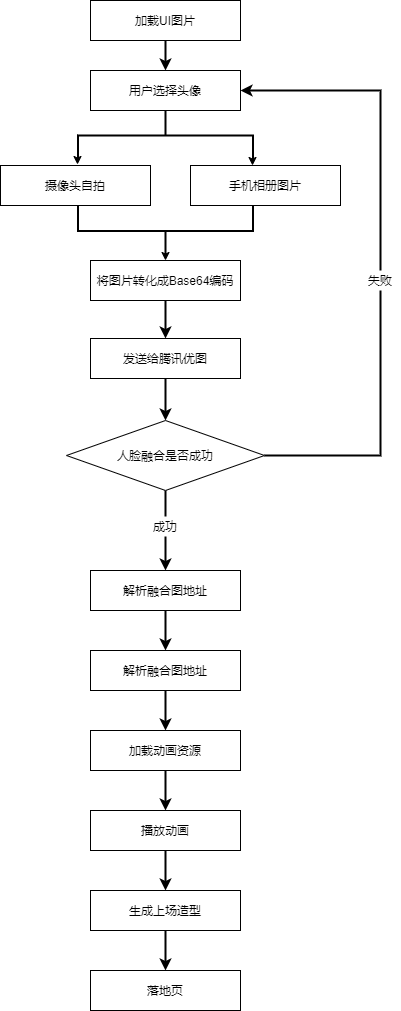

The diagram above was exported from draw.io. Its source (the exported page's mxGraphModel, read from the mxfile embedded in the PNG):
<mxGraphModel dx="2062" dy="1122" grid="1" gridSize="10" guides="1" tooltips="1" connect="1" arrows="1" fold="1" page="1" pageScale="1" pageWidth="827" pageHeight="1169" math="0" shadow="0">
  <root>
    <mxCell id="0" />
    <mxCell id="1" parent="0" />
    <mxCell id="PZiBDvgzPCjPgHAr1cfR-1" value="用户选择头像" style="rounded=0;whiteSpace=wrap;html=1;" parent="1" vertex="1">
      <mxGeometry x="320" y="80" width="150" height="40" as="geometry" />
    </mxCell>
    <mxCell id="PZiBDvgzPCjPgHAr1cfR-3" value="" style="strokeWidth=2;html=1;shape=mxgraph.flowchart.annotation_2;align=left;labelPosition=right;pointerEvents=1;rotation=90;" parent="1" vertex="1">
      <mxGeometry x="370" y="57.5" width="50" height="175" as="geometry" />
    </mxCell>
    <mxCell id="PZiBDvgzPCjPgHAr1cfR-6" value="" style="endArrow=classic;html=1;" parent="1" edge="1">
      <mxGeometry width="50" height="50" relative="1" as="geometry">
        <mxPoint x="307" y="144" as="sourcePoint" />
        <mxPoint x="307" y="174" as="targetPoint" />
      </mxGeometry>
    </mxCell>
    <mxCell id="PZiBDvgzPCjPgHAr1cfR-7" value="" style="endArrow=classic;html=1;" parent="1" edge="1">
      <mxGeometry width="50" height="50" relative="1" as="geometry">
        <mxPoint x="482" y="145" as="sourcePoint" />
        <mxPoint x="482" y="175" as="targetPoint" />
      </mxGeometry>
    </mxCell>
    <mxCell id="PZiBDvgzPCjPgHAr1cfR-8" value="摄像头自拍" style="rounded=0;whiteSpace=wrap;html=1;" parent="1" vertex="1">
      <mxGeometry x="230" y="175" width="150" height="40" as="geometry" />
    </mxCell>
    <mxCell id="PZiBDvgzPCjPgHAr1cfR-9" value="手机相册图片" style="rounded=0;whiteSpace=wrap;html=1;" parent="1" vertex="1">
      <mxGeometry x="420" y="175" width="150" height="40" as="geometry" />
    </mxCell>
    <mxCell id="PZiBDvgzPCjPgHAr1cfR-13" value="" style="strokeWidth=2;html=1;shape=mxgraph.flowchart.annotation_2;align=left;labelPosition=right;pointerEvents=1;rotation=-90;" parent="1" vertex="1">
      <mxGeometry x="370" y="153" width="50" height="175" as="geometry" />
    </mxCell>
    <mxCell id="PZiBDvgzPCjPgHAr1cfR-14" value="" style="endArrow=classic;html=1;" parent="1" edge="1">
      <mxGeometry width="50" height="50" relative="1" as="geometry">
        <mxPoint x="395" y="240" as="sourcePoint" />
        <mxPoint x="395" y="270" as="targetPoint" />
      </mxGeometry>
    </mxCell>
    <mxCell id="PZiBDvgzPCjPgHAr1cfR-22" value="" style="edgeStyle=orthogonalEdgeStyle;rounded=0;orthogonalLoop=1;jettySize=auto;html=1;strokeWidth=2;" parent="1" source="PZiBDvgzPCjPgHAr1cfR-15" edge="1">
      <mxGeometry relative="1" as="geometry">
        <mxPoint x="395" y="348" as="targetPoint" />
      </mxGeometry>
    </mxCell>
    <mxCell id="PZiBDvgzPCjPgHAr1cfR-15" value="将图片转化成Base64编码" style="rounded=0;whiteSpace=wrap;html=1;" parent="1" vertex="1">
      <mxGeometry x="320" y="270" width="150" height="40" as="geometry" />
    </mxCell>
    <mxCell id="PZiBDvgzPCjPgHAr1cfR-25" value="" style="edgeStyle=orthogonalEdgeStyle;rounded=0;orthogonalLoop=1;jettySize=auto;html=1;strokeWidth=2;" parent="1" source="PZiBDvgzPCjPgHAr1cfR-23" target="PZiBDvgzPCjPgHAr1cfR-24" edge="1">
      <mxGeometry relative="1" as="geometry" />
    </mxCell>
    <mxCell id="PZiBDvgzPCjPgHAr1cfR-23" value="发送给腾讯优图" style="rounded=0;whiteSpace=wrap;html=1;" parent="1" vertex="1">
      <mxGeometry x="320" y="348" width="150" height="40" as="geometry" />
    </mxCell>
    <mxCell id="PZiBDvgzPCjPgHAr1cfR-28" style="edgeStyle=orthogonalEdgeStyle;rounded=0;orthogonalLoop=1;jettySize=auto;html=1;strokeWidth=2;entryX=1;entryY=0.5;entryDx=0;entryDy=0;" parent="1" source="PZiBDvgzPCjPgHAr1cfR-24" target="PZiBDvgzPCjPgHAr1cfR-1" edge="1">
      <mxGeometry relative="1" as="geometry">
        <mxPoint x="530" y="90" as="targetPoint" />
        <Array as="points">
          <mxPoint x="610" y="465" />
          <mxPoint x="610" y="100" />
        </Array>
      </mxGeometry>
    </mxCell>
    <mxCell id="PZiBDvgzPCjPgHAr1cfR-38" value="" style="edgeStyle=orthogonalEdgeStyle;rounded=0;orthogonalLoop=1;jettySize=auto;html=1;strokeWidth=2;" parent="1" source="PZiBDvgzPCjPgHAr1cfR-24" target="PZiBDvgzPCjPgHAr1cfR-39" edge="1">
      <mxGeometry relative="1" as="geometry">
        <mxPoint x="395" y="540" as="targetPoint" />
      </mxGeometry>
    </mxCell>
    <mxCell id="PZiBDvgzPCjPgHAr1cfR-24" value="人脸融合是否成功" style="rhombus;whiteSpace=wrap;html=1;" parent="1" vertex="1">
      <mxGeometry x="296" y="430" width="198" height="70" as="geometry" />
    </mxCell>
    <mxCell id="PZiBDvgzPCjPgHAr1cfR-30" value="失败" style="text;html=1;align=center;verticalAlign=middle;whiteSpace=wrap;rounded=0;fillColor=#FFFFFF;" parent="1" vertex="1">
      <mxGeometry x="590" y="280" width="40" height="20" as="geometry" />
    </mxCell>
    <mxCell id="PZiBDvgzPCjPgHAr1cfR-46" value="" style="edgeStyle=orthogonalEdgeStyle;rounded=0;orthogonalLoop=1;jettySize=auto;html=1;strokeWidth=2;" parent="1" source="PZiBDvgzPCjPgHAr1cfR-39" target="PZiBDvgzPCjPgHAr1cfR-45" edge="1">
      <mxGeometry relative="1" as="geometry" />
    </mxCell>
    <mxCell id="PZiBDvgzPCjPgHAr1cfR-39" value="解析融合图地址" style="rounded=0;whiteSpace=wrap;html=1;" parent="1" vertex="1">
      <mxGeometry x="320" y="580" width="150" height="40" as="geometry" />
    </mxCell>
    <mxCell id="PZiBDvgzPCjPgHAr1cfR-40" value="成功" style="text;html=1;align=center;verticalAlign=middle;whiteSpace=wrap;rounded=0;fillColor=#FFFFFF;" parent="1" vertex="1">
      <mxGeometry x="375" y="526" width="40" height="20" as="geometry" />
    </mxCell>
    <mxCell id="PZiBDvgzPCjPgHAr1cfR-57" style="edgeStyle=orthogonalEdgeStyle;rounded=0;orthogonalLoop=1;jettySize=auto;html=1;exitX=0.5;exitY=1;exitDx=0;exitDy=0;entryX=0.5;entryY=0;entryDx=0;entryDy=0;strokeWidth=2;" parent="1" source="PZiBDvgzPCjPgHAr1cfR-45" target="PZiBDvgzPCjPgHAr1cfR-47" edge="1">
      <mxGeometry relative="1" as="geometry" />
    </mxCell>
    <mxCell id="PZiBDvgzPCjPgHAr1cfR-45" value="解析融合图地址" style="rounded=0;whiteSpace=wrap;html=1;" parent="1" vertex="1">
      <mxGeometry x="320" y="660" width="150" height="40" as="geometry" />
    </mxCell>
    <mxCell id="PZiBDvgzPCjPgHAr1cfR-63" style="edgeStyle=orthogonalEdgeStyle;rounded=0;orthogonalLoop=1;jettySize=auto;html=1;entryX=0.5;entryY=0;entryDx=0;entryDy=0;strokeWidth=2;" parent="1" source="PZiBDvgzPCjPgHAr1cfR-47" target="PZiBDvgzPCjPgHAr1cfR-48" edge="1">
      <mxGeometry relative="1" as="geometry" />
    </mxCell>
    <mxCell id="PZiBDvgzPCjPgHAr1cfR-47" value="加载动画资源" style="rounded=0;whiteSpace=wrap;html=1;" parent="1" vertex="1">
      <mxGeometry x="320" y="740" width="150" height="40" as="geometry" />
    </mxCell>
    <mxCell id="PZiBDvgzPCjPgHAr1cfR-60" value="" style="edgeStyle=orthogonalEdgeStyle;rounded=0;orthogonalLoop=1;jettySize=auto;html=1;strokeWidth=2;" parent="1" source="PZiBDvgzPCjPgHAr1cfR-48" target="PZiBDvgzPCjPgHAr1cfR-49" edge="1">
      <mxGeometry relative="1" as="geometry" />
    </mxCell>
    <mxCell id="PZiBDvgzPCjPgHAr1cfR-48" value="播放动画" style="rounded=0;whiteSpace=wrap;html=1;" parent="1" vertex="1">
      <mxGeometry x="320" y="820" width="150" height="40" as="geometry" />
    </mxCell>
    <mxCell id="PZiBDvgzPCjPgHAr1cfR-59" value="" style="edgeStyle=orthogonalEdgeStyle;rounded=0;orthogonalLoop=1;jettySize=auto;html=1;strokeWidth=2;" parent="1" source="PZiBDvgzPCjPgHAr1cfR-49" target="PZiBDvgzPCjPgHAr1cfR-50" edge="1">
      <mxGeometry relative="1" as="geometry" />
    </mxCell>
    <mxCell id="PZiBDvgzPCjPgHAr1cfR-49" value="生成上场造型" style="rounded=0;whiteSpace=wrap;html=1;" parent="1" vertex="1">
      <mxGeometry x="320" y="900" width="150" height="40" as="geometry" />
    </mxCell>
    <mxCell id="PZiBDvgzPCjPgHAr1cfR-50" value="落地页" style="rounded=0;whiteSpace=wrap;html=1;" parent="1" vertex="1">
      <mxGeometry x="320" y="980" width="150" height="40" as="geometry" />
    </mxCell>
    <mxCell id="W7v3c9izWIsZF7PTfaP_-2" style="edgeStyle=orthogonalEdgeStyle;rounded=0;orthogonalLoop=1;jettySize=auto;html=1;entryX=0.5;entryY=0;entryDx=0;entryDy=0;strokeWidth=2;" edge="1" parent="1" source="W7v3c9izWIsZF7PTfaP_-1" target="PZiBDvgzPCjPgHAr1cfR-1">
      <mxGeometry relative="1" as="geometry" />
    </mxCell>
    <mxCell id="W7v3c9izWIsZF7PTfaP_-1" value="加载UI图片" style="rounded=0;whiteSpace=wrap;html=1;" vertex="1" parent="1">
      <mxGeometry x="320" y="10" width="150" height="40" as="geometry" />
    </mxCell>
  </root>
</mxGraphModel>